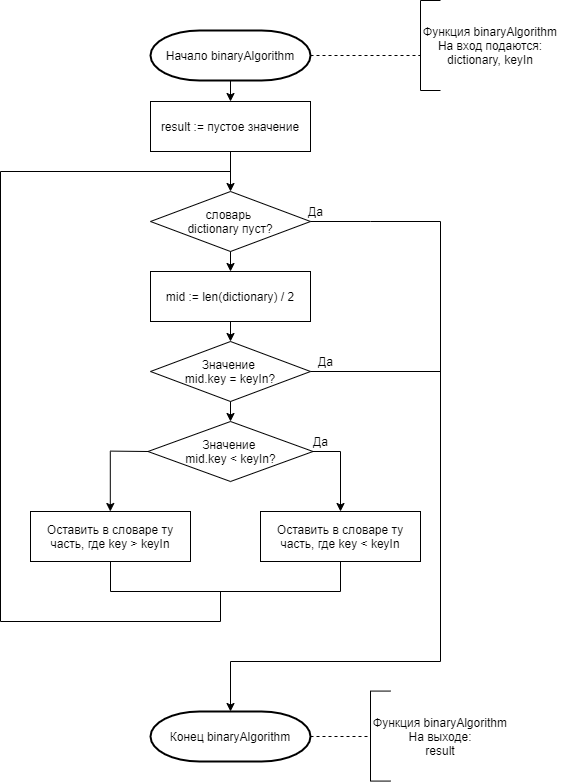

The diagram above was exported from draw.io. Its source (the exported page's mxGraphModel, read from the mxfile embedded in the PNG):
<mxGraphModel dx="1221" dy="11895" grid="1" gridSize="10" guides="1" tooltips="1" connect="1" arrows="1" fold="1" page="1" pageScale="1" pageWidth="1827" pageHeight="11169" background="#ffffff" math="0" shadow="0">
  <root>
    <mxCell id="0" />
    <mxCell id="1" parent="0" />
    <mxCell id="yYa4EM6gZe1TRTF1aPte-1" value="Начало binaryAlgorithm" style="strokeWidth=2;html=1;shape=mxgraph.flowchart.terminator;whiteSpace=wrap;" vertex="1" parent="1">
      <mxGeometry x="310" y="-1991" width="160" height="50" as="geometry" />
    </mxCell>
    <mxCell id="yYa4EM6gZe1TRTF1aPte-4" value="result := пустое значение" style="rounded=0;whiteSpace=wrap;html=1;" vertex="1" parent="1">
      <mxGeometry x="310" y="-1920" width="160" height="50" as="geometry" />
    </mxCell>
    <mxCell id="yYa4EM6gZe1TRTF1aPte-14" value="" style="endArrow=classic;html=1;exitX=0.5;exitY=1;exitDx=0;exitDy=0;entryX=0.5;entryY=0;entryDx=0;entryDy=0;" edge="1" parent="1" source="yYa4EM6gZe1TRTF1aPte-4" target="yYa4EM6gZe1TRTF1aPte-34">
      <mxGeometry width="50" height="50" relative="1" as="geometry">
        <mxPoint x="670" y="-1680" as="sourcePoint" />
        <mxPoint x="385" y="-1830" as="targetPoint" />
      </mxGeometry>
    </mxCell>
    <mxCell id="yYa4EM6gZe1TRTF1aPte-15" value="" style="endArrow=classic;html=1;exitX=0.5;exitY=1;exitDx=0;exitDy=0;exitPerimeter=0;entryX=0.5;entryY=0;entryDx=0;entryDy=0;" edge="1" parent="1" source="yYa4EM6gZe1TRTF1aPte-1" target="yYa4EM6gZe1TRTF1aPte-4">
      <mxGeometry width="50" height="50" relative="1" as="geometry">
        <mxPoint x="610" y="-1680" as="sourcePoint" />
        <mxPoint x="650" y="-1730" as="targetPoint" />
      </mxGeometry>
    </mxCell>
    <mxCell id="yYa4EM6gZe1TRTF1aPte-21" value="" style="endArrow=none;dashed=1;html=1;exitX=1;exitY=0.5;exitDx=0;exitDy=0;exitPerimeter=0;" edge="1" parent="1" source="yYa4EM6gZe1TRTF1aPte-1">
      <mxGeometry width="50" height="50" relative="1" as="geometry">
        <mxPoint x="540" y="-1851" as="sourcePoint" />
        <mxPoint x="580" y="-1966" as="targetPoint" />
      </mxGeometry>
    </mxCell>
    <mxCell id="yYa4EM6gZe1TRTF1aPte-22" value="" style="endArrow=none;html=1;" edge="1" parent="1">
      <mxGeometry width="50" height="50" relative="1" as="geometry">
        <mxPoint x="580" y="-1931" as="sourcePoint" />
        <mxPoint x="580" y="-2021" as="targetPoint" />
      </mxGeometry>
    </mxCell>
    <mxCell id="yYa4EM6gZe1TRTF1aPte-23" value="" style="endArrow=none;html=1;" edge="1" parent="1">
      <mxGeometry width="50" height="50" relative="1" as="geometry">
        <mxPoint x="580" y="-2021" as="sourcePoint" />
        <mxPoint x="600" y="-2021" as="targetPoint" />
      </mxGeometry>
    </mxCell>
    <mxCell id="yYa4EM6gZe1TRTF1aPte-24" value="" style="endArrow=none;html=1;" edge="1" parent="1">
      <mxGeometry width="50" height="50" relative="1" as="geometry">
        <mxPoint x="580" y="-1931" as="sourcePoint" />
        <mxPoint x="600" y="-1931" as="targetPoint" />
      </mxGeometry>
    </mxCell>
    <mxCell id="yYa4EM6gZe1TRTF1aPte-25" value="Функция binaryAlgorithm&lt;br&gt;На вход подаются:&lt;br&gt;dictionary, keyIn" style="text;html=1;strokeColor=none;fillColor=none;align=center;verticalAlign=middle;whiteSpace=wrap;rounded=0;" vertex="1" parent="1">
      <mxGeometry x="580" y="-2021" width="140" height="90" as="geometry" />
    </mxCell>
    <mxCell id="yYa4EM6gZe1TRTF1aPte-26" value="" style="endArrow=none;dashed=1;html=1;exitX=1;exitY=0.5;exitDx=0;exitDy=0;exitPerimeter=0;" edge="1" parent="1">
      <mxGeometry width="50" height="50" relative="1" as="geometry">
        <mxPoint x="470" y="-1285" as="sourcePoint" />
        <mxPoint x="530" y="-1285" as="targetPoint" />
      </mxGeometry>
    </mxCell>
    <mxCell id="yYa4EM6gZe1TRTF1aPte-27" value="" style="endArrow=none;html=1;" edge="1" parent="1">
      <mxGeometry width="50" height="50" relative="1" as="geometry">
        <mxPoint x="530" y="-1240.42" as="sourcePoint" />
        <mxPoint x="530" y="-1330.42" as="targetPoint" />
      </mxGeometry>
    </mxCell>
    <mxCell id="yYa4EM6gZe1TRTF1aPte-28" value="" style="endArrow=none;html=1;" edge="1" parent="1">
      <mxGeometry width="50" height="50" relative="1" as="geometry">
        <mxPoint x="530" y="-1330.42" as="sourcePoint" />
        <mxPoint x="550" y="-1330.42" as="targetPoint" />
      </mxGeometry>
    </mxCell>
    <mxCell id="yYa4EM6gZe1TRTF1aPte-29" value="" style="endArrow=none;html=1;" edge="1" parent="1">
      <mxGeometry width="50" height="50" relative="1" as="geometry">
        <mxPoint x="530" y="-1240.42" as="sourcePoint" />
        <mxPoint x="550" y="-1240.42" as="targetPoint" />
      </mxGeometry>
    </mxCell>
    <mxCell id="yYa4EM6gZe1TRTF1aPte-30" value="Функция binaryAlgorithm&lt;br&gt;На выходе:&lt;br&gt;result" style="text;html=1;strokeColor=none;fillColor=none;align=center;verticalAlign=middle;whiteSpace=wrap;rounded=0;" vertex="1" parent="1">
      <mxGeometry x="530" y="-1330.42" width="140" height="90" as="geometry" />
    </mxCell>
    <mxCell id="yYa4EM6gZe1TRTF1aPte-34" value="словарь &lt;br&gt;dictionary пуст?" style="rhombus;whiteSpace=wrap;html=1;" vertex="1" parent="1">
      <mxGeometry x="310" y="-1830" width="160" height="60" as="geometry" />
    </mxCell>
    <mxCell id="yYa4EM6gZe1TRTF1aPte-36" value="Конец binaryAlgorithm" style="strokeWidth=2;html=1;shape=mxgraph.flowchart.terminator;whiteSpace=wrap;" vertex="1" parent="1">
      <mxGeometry x="310" y="-1310" width="160" height="50" as="geometry" />
    </mxCell>
    <mxCell id="yYa4EM6gZe1TRTF1aPte-38" value="" style="endArrow=none;html=1;exitX=1;exitY=0.5;exitDx=0;exitDy=0;" edge="1" parent="1" source="yYa4EM6gZe1TRTF1aPte-34">
      <mxGeometry width="50" height="50" relative="1" as="geometry">
        <mxPoint x="510" y="-1710" as="sourcePoint" />
        <mxPoint x="530" y="-1800" as="targetPoint" />
      </mxGeometry>
    </mxCell>
    <mxCell id="yYa4EM6gZe1TRTF1aPte-40" value="Да" style="text;html=1;align=center;verticalAlign=middle;resizable=0;points=[];autosize=1;" vertex="1" parent="1">
      <mxGeometry x="460" y="-1820" width="30" height="20" as="geometry" />
    </mxCell>
    <mxCell id="yYa4EM6gZe1TRTF1aPte-45" value="Значение &lt;br&gt;mid.key = keyIn?" style="rhombus;whiteSpace=wrap;html=1;" vertex="1" parent="1">
      <mxGeometry x="310" y="-1680" width="160" height="60" as="geometry" />
    </mxCell>
    <mxCell id="yYa4EM6gZe1TRTF1aPte-49" value="" style="endArrow=none;html=1;exitX=1;exitY=0.5;exitDx=0;exitDy=0;" edge="1" parent="1" source="yYa4EM6gZe1TRTF1aPte-45">
      <mxGeometry width="50" height="50" relative="1" as="geometry">
        <mxPoint x="435" y="-1550" as="sourcePoint" />
        <mxPoint x="600" y="-1650" as="targetPoint" />
      </mxGeometry>
    </mxCell>
    <mxCell id="yYa4EM6gZe1TRTF1aPte-50" value="Да" style="text;html=1;align=center;verticalAlign=middle;resizable=0;points=[];autosize=1;" vertex="1" parent="1">
      <mxGeometry x="470" y="-1670" width="30" height="20" as="geometry" />
    </mxCell>
    <mxCell id="yYa4EM6gZe1TRTF1aPte-54" value="" style="endArrow=none;html=1;" edge="1" parent="1">
      <mxGeometry width="50" height="50" relative="1" as="geometry">
        <mxPoint x="530" y="-1800" as="sourcePoint" />
        <mxPoint x="600" y="-1800" as="targetPoint" />
      </mxGeometry>
    </mxCell>
    <mxCell id="yYa4EM6gZe1TRTF1aPte-56" value="" style="endArrow=classic;html=1;exitX=0.5;exitY=1;exitDx=0;exitDy=0;entryX=0.5;entryY=0;entryDx=0;entryDy=0;" edge="1" parent="1" source="yYa4EM6gZe1TRTF1aPte-34" target="yYa4EM6gZe1TRTF1aPte-74">
      <mxGeometry width="50" height="50" relative="1" as="geometry">
        <mxPoint x="430" y="-1490" as="sourcePoint" />
        <mxPoint x="432.5" y="-1750" as="targetPoint" />
      </mxGeometry>
    </mxCell>
    <mxCell id="yYa4EM6gZe1TRTF1aPte-57" value="Значение &lt;br&gt;mid.key &amp;lt; keyIn?" style="rhombus;whiteSpace=wrap;html=1;" vertex="1" parent="1">
      <mxGeometry x="307.5" y="-1600" width="165" height="60" as="geometry" />
    </mxCell>
    <mxCell id="yYa4EM6gZe1TRTF1aPte-60" value="" style="endArrow=none;html=1;exitX=1;exitY=0.5;exitDx=0;exitDy=0;" edge="1" parent="1" source="yYa4EM6gZe1TRTF1aPte-57">
      <mxGeometry width="50" height="50" relative="1" as="geometry">
        <mxPoint x="470" y="-1570" as="sourcePoint" />
        <mxPoint x="500" y="-1570" as="targetPoint" />
      </mxGeometry>
    </mxCell>
    <mxCell id="yYa4EM6gZe1TRTF1aPte-61" value="Да" style="text;html=1;align=center;verticalAlign=middle;resizable=0;points=[];autosize=1;" vertex="1" parent="1">
      <mxGeometry x="465" y="-1590" width="30" height="20" as="geometry" />
    </mxCell>
    <mxCell id="yYa4EM6gZe1TRTF1aPte-62" value="" style="endArrow=classic;html=1;" edge="1" parent="1">
      <mxGeometry width="50" height="50" relative="1" as="geometry">
        <mxPoint x="500" y="-1570" as="sourcePoint" />
        <mxPoint x="500" y="-1510" as="targetPoint" />
      </mxGeometry>
    </mxCell>
    <mxCell id="yYa4EM6gZe1TRTF1aPte-63" value="Оставить в словаре ту часть, где key &amp;lt; keyIn" style="rounded=0;whiteSpace=wrap;html=1;" vertex="1" parent="1">
      <mxGeometry x="420" y="-1510" width="160" height="50" as="geometry" />
    </mxCell>
    <mxCell id="yYa4EM6gZe1TRTF1aPte-64" value="Оставить в словаре ту часть, где key &amp;gt; keyIn" style="rounded=0;whiteSpace=wrap;html=1;" vertex="1" parent="1">
      <mxGeometry x="190" y="-1510" width="160" height="50" as="geometry" />
    </mxCell>
    <mxCell id="yYa4EM6gZe1TRTF1aPte-65" value="" style="endArrow=none;html=1;exitX=1;exitY=0.5;exitDx=0;exitDy=0;entryX=0;entryY=0.5;entryDx=0;entryDy=0;" edge="1" parent="1" target="yYa4EM6gZe1TRTF1aPte-57">
      <mxGeometry width="50" height="50" relative="1" as="geometry">
        <mxPoint x="270" y="-1570.4" as="sourcePoint" />
        <mxPoint x="280" y="-1600" as="targetPoint" />
      </mxGeometry>
    </mxCell>
    <mxCell id="yYa4EM6gZe1TRTF1aPte-66" value="" style="endArrow=classic;html=1;" edge="1" parent="1">
      <mxGeometry width="50" height="50" relative="1" as="geometry">
        <mxPoint x="269.8" y="-1570" as="sourcePoint" />
        <mxPoint x="269.8" y="-1510" as="targetPoint" />
      </mxGeometry>
    </mxCell>
    <mxCell id="yYa4EM6gZe1TRTF1aPte-67" value="" style="endArrow=none;html=1;entryX=0.5;entryY=1;entryDx=0;entryDy=0;" edge="1" parent="1" target="yYa4EM6gZe1TRTF1aPte-64">
      <mxGeometry width="50" height="50" relative="1" as="geometry">
        <mxPoint x="270" y="-1430" as="sourcePoint" />
        <mxPoint x="270" y="-1400" as="targetPoint" />
      </mxGeometry>
    </mxCell>
    <mxCell id="yYa4EM6gZe1TRTF1aPte-68" value="" style="endArrow=none;html=1;entryX=0.5;entryY=1;entryDx=0;entryDy=0;" edge="1" parent="1">
      <mxGeometry width="50" height="50" relative="1" as="geometry">
        <mxPoint x="500" y="-1430" as="sourcePoint" />
        <mxPoint x="500" y="-1460" as="targetPoint" />
      </mxGeometry>
    </mxCell>
    <mxCell id="yYa4EM6gZe1TRTF1aPte-69" value="" style="endArrow=none;html=1;" edge="1" parent="1">
      <mxGeometry width="50" height="50" relative="1" as="geometry">
        <mxPoint x="270" y="-1430" as="sourcePoint" />
        <mxPoint x="500" y="-1430" as="targetPoint" />
      </mxGeometry>
    </mxCell>
    <mxCell id="yYa4EM6gZe1TRTF1aPte-70" value="" style="endArrow=none;html=1;" edge="1" parent="1">
      <mxGeometry width="50" height="50" relative="1" as="geometry">
        <mxPoint x="380" y="-1400" as="sourcePoint" />
        <mxPoint x="380" y="-1430" as="targetPoint" />
      </mxGeometry>
    </mxCell>
    <mxCell id="yYa4EM6gZe1TRTF1aPte-71" value="" style="endArrow=none;html=1;" edge="1" parent="1">
      <mxGeometry width="50" height="50" relative="1" as="geometry">
        <mxPoint x="160" y="-1400" as="sourcePoint" />
        <mxPoint x="380" y="-1400" as="targetPoint" />
      </mxGeometry>
    </mxCell>
    <mxCell id="yYa4EM6gZe1TRTF1aPte-72" value="" style="endArrow=none;html=1;" edge="1" parent="1">
      <mxGeometry width="50" height="50" relative="1" as="geometry">
        <mxPoint x="160" y="-1400" as="sourcePoint" />
        <mxPoint x="160" y="-1850" as="targetPoint" />
      </mxGeometry>
    </mxCell>
    <mxCell id="yYa4EM6gZe1TRTF1aPte-73" value="" style="endArrow=none;html=1;" edge="1" parent="1">
      <mxGeometry width="50" height="50" relative="1" as="geometry">
        <mxPoint x="160" y="-1850" as="sourcePoint" />
        <mxPoint x="390" y="-1850" as="targetPoint" />
      </mxGeometry>
    </mxCell>
    <mxCell id="yYa4EM6gZe1TRTF1aPte-74" value="&lt;span&gt;mid := len(dictionary) / 2&lt;/span&gt;" style="rounded=0;whiteSpace=wrap;html=1;" vertex="1" parent="1">
      <mxGeometry x="310" y="-1750" width="160" height="50" as="geometry" />
    </mxCell>
    <mxCell id="yYa4EM6gZe1TRTF1aPte-75" value="" style="endArrow=classic;html=1;exitX=0.5;exitY=1;exitDx=0;exitDy=0;entryX=0.5;entryY=0;entryDx=0;entryDy=0;" edge="1" parent="1" source="yYa4EM6gZe1TRTF1aPte-45" target="yYa4EM6gZe1TRTF1aPte-57">
      <mxGeometry width="50" height="50" relative="1" as="geometry">
        <mxPoint x="490" y="-1570" as="sourcePoint" />
        <mxPoint x="540" y="-1620" as="targetPoint" />
      </mxGeometry>
    </mxCell>
    <mxCell id="yYa4EM6gZe1TRTF1aPte-76" value="" style="endArrow=classic;html=1;exitX=0.5;exitY=1;exitDx=0;exitDy=0;entryX=0.5;entryY=0;entryDx=0;entryDy=0;" edge="1" parent="1" source="yYa4EM6gZe1TRTF1aPte-74" target="yYa4EM6gZe1TRTF1aPte-45">
      <mxGeometry width="50" height="50" relative="1" as="geometry">
        <mxPoint x="500" y="-1650" as="sourcePoint" />
        <mxPoint x="550" y="-1700" as="targetPoint" />
      </mxGeometry>
    </mxCell>
    <mxCell id="yYa4EM6gZe1TRTF1aPte-77" value="" style="endArrow=classic;html=1;entryX=0.5;entryY=0;entryDx=0;entryDy=0;entryPerimeter=0;" edge="1" parent="1" target="yYa4EM6gZe1TRTF1aPte-36">
      <mxGeometry width="50" height="50" relative="1" as="geometry">
        <mxPoint x="390" y="-1360" as="sourcePoint" />
        <mxPoint x="670" y="-1260" as="targetPoint" />
      </mxGeometry>
    </mxCell>
    <mxCell id="yYa4EM6gZe1TRTF1aPte-78" value="" style="endArrow=none;html=1;" edge="1" parent="1">
      <mxGeometry width="50" height="50" relative="1" as="geometry">
        <mxPoint x="390" y="-1360" as="sourcePoint" />
        <mxPoint x="600" y="-1360" as="targetPoint" />
      </mxGeometry>
    </mxCell>
    <mxCell id="yYa4EM6gZe1TRTF1aPte-79" value="" style="endArrow=none;html=1;" edge="1" parent="1">
      <mxGeometry width="50" height="50" relative="1" as="geometry">
        <mxPoint x="600" y="-1360" as="sourcePoint" />
        <mxPoint x="600" y="-1800" as="targetPoint" />
      </mxGeometry>
    </mxCell>
  </root>
</mxGraphModel>